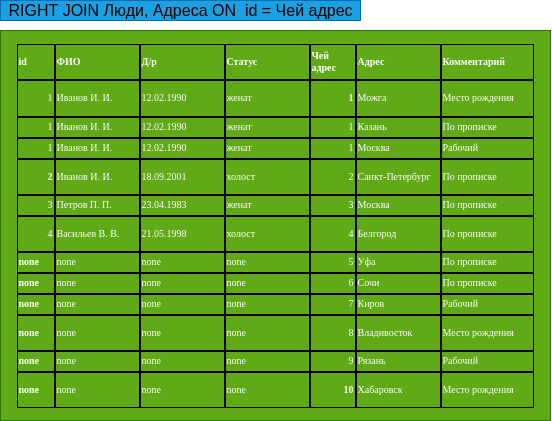

The diagram above was exported from draw.io. Its source (the exported page's mxGraphModel, read from the mxfile embedded in the PNG):
<mxGraphModel dx="806" dy="420" grid="1" gridSize="10" guides="1" tooltips="1" connect="1" arrows="1" fold="1" page="1" pageScale="1" pageWidth="850" pageHeight="1100" math="0" shadow="0">
  <root>
    <mxCell id="0" />
    <mxCell id="1" parent="0" />
    <mxCell id="2" value="&lt;span id=&quot;docs-internal-guid-9f1bd081-7fff-67af-241d-83a672934b68&quot;&gt;&lt;span style=&quot;font-size: 12pt ; font-family: &amp;#34;arial&amp;#34; ; color: rgb(0 , 0 , 0) ; background-color: transparent ; vertical-align: baseline&quot;&gt;RIGHT JOIN Люди, Адреса ON&amp;nbsp; id = Чей адрес&lt;/span&gt;&lt;/span&gt;" style="text;html=1;align=center;verticalAlign=middle;resizable=0;points=[];autosize=1;strokeColor=#006EAF;fillColor=#1ba1e2;fontColor=#ffffff;" vertex="1" parent="1">
      <mxGeometry x="20" y="10" width="360" height="20" as="geometry" />
    </mxCell>
    <mxCell id="3" value="&lt;table cellspacing=&quot;0&quot; border=&quot;0&quot; style=&quot;font-family: &amp;#34;liberation sans&amp;#34; ; font-size: x-small&quot;&gt;&lt;colgroup width=&quot;38&quot;&gt;&lt;/colgroup&gt;&lt;colgroup span=&quot;3&quot; width=&quot;85&quot;&gt;&lt;/colgroup&gt;&lt;colgroup width=&quot;46&quot;&gt;&lt;/colgroup&gt;&lt;colgroup width=&quot;85&quot;&gt;&lt;/colgroup&gt;&lt;colgroup width=&quot;93&quot;&gt;&lt;/colgroup&gt;&lt;tbody&gt;&lt;tr&gt;&lt;td height=&quot;32&quot; align=&quot;left&quot; style=&quot;border-width: 1px ; border-style: solid ; border-color: rgb(0 , 0 , 0)&quot;&gt;&lt;b&gt;&lt;font face=&quot;Liberation Serif&quot;&gt;id&lt;/font&gt;&lt;/b&gt;&lt;/td&gt;&lt;td align=&quot;left&quot; style=&quot;border-width: 1px ; border-style: solid ; border-color: rgb(0 , 0 , 0)&quot;&gt;&lt;b&gt;&lt;font face=&quot;Liberation Serif&quot;&gt;ФИО&lt;/font&gt;&lt;/b&gt;&lt;/td&gt;&lt;td align=&quot;left&quot; style=&quot;border-width: 1px ; border-style: solid ; border-color: rgb(0 , 0 , 0)&quot;&gt;&lt;b&gt;&lt;font face=&quot;Liberation Serif&quot;&gt;Д/р&lt;/font&gt;&lt;/b&gt;&lt;/td&gt;&lt;td align=&quot;left&quot; style=&quot;border-width: 1px ; border-style: solid ; border-color: rgb(0 , 0 , 0)&quot;&gt;&lt;b&gt;&lt;font face=&quot;Liberation Serif&quot;&gt;Статус&lt;/font&gt;&lt;/b&gt;&lt;/td&gt;&lt;td align=&quot;left&quot; style=&quot;border-width: 1px ; border-style: solid ; border-color: rgb(0 , 0 , 0)&quot;&gt;&lt;b&gt;&lt;font face=&quot;Liberation Serif&quot;&gt;Чей адрес&lt;/font&gt;&lt;/b&gt;&lt;/td&gt;&lt;td align=&quot;left&quot; style=&quot;border-width: 1px ; border-style: solid ; border-color: rgb(0 , 0 , 0)&quot;&gt;&lt;b&gt;&lt;font face=&quot;Liberation Serif&quot;&gt;Адрес&lt;/font&gt;&lt;/b&gt;&lt;/td&gt;&lt;td align=&quot;left&quot; style=&quot;border-width: 1px ; border-style: solid ; border-color: rgb(0 , 0 , 0)&quot;&gt;&lt;b&gt;&lt;font face=&quot;Liberation Serif&quot;&gt;Комментарий&lt;/font&gt;&lt;/b&gt;&lt;/td&gt;&lt;/tr&gt;&lt;tr&gt;&lt;td height=&quot;33&quot; align=&quot;right&quot; style=&quot;border-width: 1px ; border-style: solid ; border-color: rgb(0 , 0 , 0)&quot;&gt;&lt;font face=&quot;Liberation Serif&quot;&gt;1&lt;/font&gt;&lt;/td&gt;&lt;td align=&quot;left&quot; style=&quot;border-width: 1px ; border-style: solid ; border-color: rgb(0 , 0 , 0)&quot;&gt;&lt;font face=&quot;Liberation Serif&quot;&gt;Иванов И. И.&lt;/font&gt;&lt;/td&gt;&lt;td align=&quot;left&quot; style=&quot;border-width: 1px ; border-style: solid ; border-color: rgb(0 , 0 , 0)&quot;&gt;&lt;font face=&quot;Liberation Serif&quot;&gt;12.02.1990&lt;/font&gt;&lt;/td&gt;&lt;td align=&quot;left&quot; style=&quot;border-width: 1px ; border-style: solid ; border-color: rgb(0 , 0 , 0)&quot;&gt;&lt;font face=&quot;Liberation Serif&quot;&gt;женат&lt;/font&gt;&lt;/td&gt;&lt;td align=&quot;right&quot; style=&quot;border-width: 1px ; border-style: solid ; border-color: rgb(0 , 0 , 0)&quot;&gt;&lt;b&gt;&lt;font face=&quot;Liberation Serif&quot;&gt;1&lt;/font&gt;&lt;/b&gt;&lt;/td&gt;&lt;td align=&quot;left&quot; style=&quot;border-width: 1px ; border-style: solid ; border-color: rgb(0 , 0 , 0)&quot;&gt;&lt;font face=&quot;Liberation Serif&quot;&gt;Можга&lt;/font&gt;&lt;/td&gt;&lt;td align=&quot;left&quot; style=&quot;border-width: 1px ; border-style: solid ; border-color: rgb(0 , 0 , 0)&quot;&gt;&lt;font face=&quot;Liberation Serif&quot;&gt;Место рождения&lt;/font&gt;&lt;/td&gt;&lt;/tr&gt;&lt;tr&gt;&lt;td height=&quot;17&quot; align=&quot;right&quot; style=&quot;border-width: 1px ; border-style: solid ; border-color: rgb(0 , 0 , 0)&quot;&gt;&lt;font face=&quot;Liberation Serif&quot;&gt;1&lt;/font&gt;&lt;/td&gt;&lt;td align=&quot;left&quot; style=&quot;border-width: 1px ; border-style: solid ; border-color: rgb(0 , 0 , 0)&quot;&gt;&lt;font face=&quot;Liberation Serif&quot;&gt;Иванов И. И.&lt;/font&gt;&lt;/td&gt;&lt;td align=&quot;left&quot; style=&quot;border-width: 1px ; border-style: solid ; border-color: rgb(0 , 0 , 0)&quot;&gt;&lt;font face=&quot;Liberation Serif&quot;&gt;12.02.1990&lt;/font&gt;&lt;/td&gt;&lt;td align=&quot;left&quot; style=&quot;border-width: 1px ; border-style: solid ; border-color: rgb(0 , 0 , 0)&quot;&gt;&lt;font face=&quot;Liberation Serif&quot;&gt;женат&lt;/font&gt;&lt;/td&gt;&lt;td align=&quot;right&quot; style=&quot;border-width: 1px ; border-style: solid ; border-color: rgb(0 , 0 , 0)&quot;&gt;&lt;font face=&quot;Liberation Serif&quot;&gt;1&lt;/font&gt;&lt;/td&gt;&lt;td align=&quot;left&quot; style=&quot;border-width: 1px ; border-style: solid ; border-color: rgb(0 , 0 , 0)&quot;&gt;&lt;font face=&quot;Liberation Serif&quot;&gt;Казань&lt;/font&gt;&lt;/td&gt;&lt;td align=&quot;left&quot; style=&quot;border-width: 1px ; border-style: solid ; border-color: rgb(0 , 0 , 0)&quot;&gt;&lt;font face=&quot;Liberation Serif&quot;&gt;По прописке&lt;/font&gt;&lt;/td&gt;&lt;/tr&gt;&lt;tr&gt;&lt;td height=&quot;17&quot; align=&quot;right&quot; style=&quot;border-width: 1px ; border-style: solid ; border-color: rgb(0 , 0 , 0)&quot;&gt;&lt;font face=&quot;Liberation Serif&quot;&gt;1&lt;/font&gt;&lt;/td&gt;&lt;td align=&quot;left&quot; style=&quot;border-width: 1px ; border-style: solid ; border-color: rgb(0 , 0 , 0)&quot;&gt;&lt;font face=&quot;Liberation Serif&quot;&gt;Иванов И. И.&lt;/font&gt;&lt;/td&gt;&lt;td align=&quot;left&quot; style=&quot;border-width: 1px ; border-style: solid ; border-color: rgb(0 , 0 , 0)&quot;&gt;&lt;font face=&quot;Liberation Serif&quot;&gt;12.02.1990&lt;/font&gt;&lt;/td&gt;&lt;td align=&quot;left&quot; style=&quot;border-width: 1px ; border-style: solid ; border-color: rgb(0 , 0 , 0)&quot;&gt;&lt;font face=&quot;Liberation Serif&quot;&gt;женат&lt;/font&gt;&lt;/td&gt;&lt;td align=&quot;right&quot; style=&quot;border-width: 1px ; border-style: solid ; border-color: rgb(0 , 0 , 0)&quot;&gt;&lt;font face=&quot;Liberation Serif&quot;&gt;1&lt;/font&gt;&lt;/td&gt;&lt;td align=&quot;left&quot; style=&quot;border-width: 1px ; border-style: solid ; border-color: rgb(0 , 0 , 0)&quot;&gt;&lt;font face=&quot;Liberation Serif&quot;&gt;Москва&lt;/font&gt;&lt;/td&gt;&lt;td align=&quot;left&quot; style=&quot;border-width: 1px ; border-style: solid ; border-color: rgb(0 , 0 , 0)&quot;&gt;&lt;font face=&quot;Liberation Serif&quot;&gt;Рабочий&lt;/font&gt;&lt;/td&gt;&lt;/tr&gt;&lt;tr&gt;&lt;td height=&quot;32&quot; align=&quot;right&quot; style=&quot;border-width: 1px ; border-style: solid ; border-color: rgb(0 , 0 , 0)&quot;&gt;&lt;b&gt;&lt;font face=&quot;Liberation Serif&quot;&gt;2&lt;/font&gt;&lt;/b&gt;&lt;/td&gt;&lt;td align=&quot;left&quot; style=&quot;border-width: 1px ; border-style: solid ; border-color: rgb(0 , 0 , 0)&quot;&gt;&lt;font face=&quot;Liberation Serif&quot;&gt;Иванов И. И.&lt;/font&gt;&lt;/td&gt;&lt;td align=&quot;left&quot; style=&quot;border-width: 1px ; border-style: solid ; border-color: rgb(0 , 0 , 0)&quot;&gt;&lt;font face=&quot;Liberation Serif&quot;&gt;18.09.2001&lt;/font&gt;&lt;/td&gt;&lt;td align=&quot;left&quot; style=&quot;border-width: 1px ; border-style: solid ; border-color: rgb(0 , 0 , 0)&quot;&gt;&lt;font face=&quot;Liberation Serif&quot;&gt;холост&lt;/font&gt;&lt;/td&gt;&lt;td align=&quot;right&quot; style=&quot;border-width: 1px ; border-style: solid ; border-color: rgb(0 , 0 , 0)&quot;&gt;&lt;font face=&quot;Liberation Serif&quot;&gt;2&lt;/font&gt;&lt;/td&gt;&lt;td align=&quot;left&quot; style=&quot;border-width: 1px ; border-style: solid ; border-color: rgb(0 , 0 , 0)&quot;&gt;&lt;font face=&quot;Liberation Serif&quot;&gt;Санкт-Петербург&lt;/font&gt;&lt;/td&gt;&lt;td align=&quot;left&quot; style=&quot;border-width: 1px ; border-style: solid ; border-color: rgb(0 , 0 , 0)&quot;&gt;&lt;font face=&quot;Liberation Serif&quot;&gt;По прописке&lt;/font&gt;&lt;/td&gt;&lt;/tr&gt;&lt;tr&gt;&lt;td height=&quot;17&quot; align=&quot;right&quot; style=&quot;border-width: 1px ; border-style: solid ; border-color: rgb(0 , 0 , 0)&quot;&gt;&lt;font face=&quot;Liberation Serif&quot;&gt;3&lt;/font&gt;&lt;/td&gt;&lt;td align=&quot;left&quot; style=&quot;border-width: 1px ; border-style: solid ; border-color: rgb(0 , 0 , 0)&quot;&gt;&lt;font face=&quot;Liberation Serif&quot;&gt;Петров П. П.&lt;/font&gt;&lt;/td&gt;&lt;td align=&quot;left&quot; style=&quot;border-width: 1px ; border-style: solid ; border-color: rgb(0 , 0 , 0)&quot;&gt;&lt;font face=&quot;Liberation Serif&quot;&gt;23.04.1983&lt;/font&gt;&lt;/td&gt;&lt;td align=&quot;left&quot; style=&quot;border-width: 1px ; border-style: solid ; border-color: rgb(0 , 0 , 0)&quot;&gt;&lt;font face=&quot;Liberation Serif&quot;&gt;женат&lt;/font&gt;&lt;/td&gt;&lt;td align=&quot;right&quot; style=&quot;border-width: 1px ; border-style: solid ; border-color: rgb(0 , 0 , 0)&quot;&gt;&lt;font face=&quot;Liberation Serif&quot;&gt;3&lt;/font&gt;&lt;/td&gt;&lt;td align=&quot;left&quot; style=&quot;border-width: 1px ; border-style: solid ; border-color: rgb(0 , 0 , 0)&quot;&gt;&lt;font face=&quot;Liberation Serif&quot;&gt;Москва&lt;/font&gt;&lt;/td&gt;&lt;td align=&quot;left&quot; style=&quot;border-width: 1px ; border-style: solid ; border-color: rgb(0 , 0 , 0)&quot;&gt;&lt;font face=&quot;Liberation Serif&quot;&gt;По прописке&lt;/font&gt;&lt;/td&gt;&lt;/tr&gt;&lt;tr&gt;&lt;td height=&quot;32&quot; align=&quot;right&quot; style=&quot;border-width: 1px ; border-style: solid ; border-color: rgb(0 , 0 , 0)&quot;&gt;&lt;font face=&quot;Liberation Serif&quot;&gt;4&lt;/font&gt;&lt;/td&gt;&lt;td align=&quot;left&quot; style=&quot;border-width: 1px ; border-style: solid ; border-color: rgb(0 , 0 , 0)&quot;&gt;&lt;font face=&quot;Liberation Serif&quot;&gt;Васильев В. В.&lt;/font&gt;&lt;/td&gt;&lt;td align=&quot;left&quot; style=&quot;border-width: 1px ; border-style: solid ; border-color: rgb(0 , 0 , 0)&quot;&gt;&lt;font face=&quot;Liberation Serif&quot;&gt;21.05.1998&lt;/font&gt;&lt;/td&gt;&lt;td align=&quot;left&quot; style=&quot;border-width: 1px ; border-style: solid ; border-color: rgb(0 , 0 , 0)&quot;&gt;&lt;font face=&quot;Liberation Serif&quot;&gt;холост&lt;/font&gt;&lt;/td&gt;&lt;td align=&quot;right&quot; style=&quot;border-width: 1px ; border-style: solid ; border-color: rgb(0 , 0 , 0)&quot;&gt;&lt;font face=&quot;Liberation Serif&quot;&gt;4&lt;/font&gt;&lt;/td&gt;&lt;td align=&quot;left&quot; style=&quot;border-width: 1px ; border-style: solid ; border-color: rgb(0 , 0 , 0)&quot;&gt;&lt;font face=&quot;Liberation Serif&quot;&gt;Белгород&lt;/font&gt;&lt;/td&gt;&lt;td align=&quot;left&quot; style=&quot;border-width: 1px ; border-style: solid ; border-color: rgb(0 , 0 , 0)&quot;&gt;&lt;font face=&quot;Liberation Serif&quot;&gt;По прописке&lt;/font&gt;&lt;/td&gt;&lt;/tr&gt;&lt;tr&gt;&lt;td height=&quot;17&quot; align=&quot;left&quot; style=&quot;border-width: 1px ; border-style: solid ; border-color: rgb(0 , 0 , 0)&quot;&gt;&lt;b&gt;&lt;font face=&quot;Liberation Serif&quot;&gt;none&lt;/font&gt;&lt;/b&gt;&lt;/td&gt;&lt;td align=&quot;left&quot; style=&quot;border-width: 1px ; border-style: solid ; border-color: rgb(0 , 0 , 0)&quot;&gt;&lt;font face=&quot;Liberation Serif&quot;&gt;none&lt;/font&gt;&lt;/td&gt;&lt;td align=&quot;left&quot; style=&quot;border-width: 1px ; border-style: solid ; border-color: rgb(0 , 0 , 0)&quot;&gt;&lt;font face=&quot;Liberation Serif&quot;&gt;none&lt;/font&gt;&lt;/td&gt;&lt;td align=&quot;left&quot; style=&quot;border-width: 1px ; border-style: solid ; border-color: rgb(0 , 0 , 0)&quot;&gt;&lt;font face=&quot;Liberation Serif&quot;&gt;none&lt;/font&gt;&lt;/td&gt;&lt;td align=&quot;right&quot; style=&quot;border-width: 1px ; border-style: solid ; border-color: rgb(0 , 0 , 0)&quot;&gt;&lt;font face=&quot;Liberation Serif&quot;&gt;5&lt;/font&gt;&lt;/td&gt;&lt;td align=&quot;left&quot; style=&quot;border-width: 1px ; border-style: solid ; border-color: rgb(0 , 0 , 0)&quot;&gt;&lt;font face=&quot;Liberation Serif&quot;&gt;Уфа&lt;/font&gt;&lt;/td&gt;&lt;td align=&quot;left&quot; style=&quot;border-width: 1px ; border-style: solid ; border-color: rgb(0 , 0 , 0)&quot;&gt;&lt;font face=&quot;Liberation Serif&quot;&gt;По прописке&lt;/font&gt;&lt;/td&gt;&lt;/tr&gt;&lt;tr&gt;&lt;td height=&quot;17&quot; align=&quot;left&quot; style=&quot;border-width: 1px ; border-style: solid ; border-color: rgb(0 , 0 , 0)&quot;&gt;&lt;b&gt;&lt;font face=&quot;Liberation Serif&quot;&gt;none&lt;/font&gt;&lt;/b&gt;&lt;/td&gt;&lt;td align=&quot;left&quot; style=&quot;border-width: 1px ; border-style: solid ; border-color: rgb(0 , 0 , 0)&quot;&gt;&lt;font face=&quot;Liberation Serif&quot;&gt;none&lt;/font&gt;&lt;/td&gt;&lt;td align=&quot;left&quot; style=&quot;border-width: 1px ; border-style: solid ; border-color: rgb(0 , 0 , 0)&quot;&gt;&lt;font face=&quot;Liberation Serif&quot;&gt;none&lt;/font&gt;&lt;/td&gt;&lt;td align=&quot;left&quot; style=&quot;border-width: 1px ; border-style: solid ; border-color: rgb(0 , 0 , 0)&quot;&gt;&lt;font face=&quot;Liberation Serif&quot;&gt;none&lt;/font&gt;&lt;/td&gt;&lt;td align=&quot;right&quot; style=&quot;border-width: 1px ; border-style: solid ; border-color: rgb(0 , 0 , 0)&quot;&gt;&lt;font face=&quot;Liberation Serif&quot;&gt;6&lt;/font&gt;&lt;/td&gt;&lt;td align=&quot;left&quot; style=&quot;border-width: 1px ; border-style: solid ; border-color: rgb(0 , 0 , 0)&quot;&gt;&lt;font face=&quot;Liberation Serif&quot;&gt;Сочи&lt;/font&gt;&lt;/td&gt;&lt;td align=&quot;left&quot; style=&quot;border-width: 1px ; border-style: solid ; border-color: rgb(0 , 0 , 0)&quot;&gt;&lt;font face=&quot;Liberation Serif&quot;&gt;По прописке&lt;/font&gt;&lt;/td&gt;&lt;/tr&gt;&lt;tr&gt;&lt;td height=&quot;17&quot; align=&quot;left&quot; style=&quot;border-width: 1px ; border-style: solid ; border-color: rgb(0 , 0 , 0)&quot;&gt;&lt;b&gt;&lt;font face=&quot;Liberation Serif&quot;&gt;none&lt;/font&gt;&lt;/b&gt;&lt;/td&gt;&lt;td align=&quot;left&quot; style=&quot;border-width: 1px ; border-style: solid ; border-color: rgb(0 , 0 , 0)&quot;&gt;&lt;font face=&quot;Liberation Serif&quot;&gt;none&lt;/font&gt;&lt;/td&gt;&lt;td align=&quot;left&quot; style=&quot;border-width: 1px ; border-style: solid ; border-color: rgb(0 , 0 , 0)&quot;&gt;&lt;font face=&quot;Liberation Serif&quot;&gt;none&lt;/font&gt;&lt;/td&gt;&lt;td align=&quot;left&quot; style=&quot;border-width: 1px ; border-style: solid ; border-color: rgb(0 , 0 , 0)&quot;&gt;&lt;font face=&quot;Liberation Serif&quot;&gt;none&lt;/font&gt;&lt;/td&gt;&lt;td align=&quot;right&quot; style=&quot;border-width: 1px ; border-style: solid ; border-color: rgb(0 , 0 , 0)&quot;&gt;&lt;font face=&quot;Liberation Serif&quot;&gt;7&lt;/font&gt;&lt;/td&gt;&lt;td align=&quot;left&quot; style=&quot;border-width: 1px ; border-style: solid ; border-color: rgb(0 , 0 , 0)&quot;&gt;&lt;font face=&quot;Liberation Serif&quot;&gt;Киров&lt;/font&gt;&lt;/td&gt;&lt;td align=&quot;left&quot; style=&quot;border-width: 1px ; border-style: solid ; border-color: rgb(0 , 0 , 0)&quot;&gt;&lt;font face=&quot;Liberation Serif&quot;&gt;Рабочий&lt;/font&gt;&lt;/td&gt;&lt;/tr&gt;&lt;tr&gt;&lt;td height=&quot;32&quot; align=&quot;left&quot; style=&quot;border-width: 1px ; border-style: solid ; border-color: rgb(0 , 0 , 0)&quot;&gt;&lt;b&gt;&lt;font face=&quot;Liberation Serif&quot;&gt;none&lt;/font&gt;&lt;/b&gt;&lt;/td&gt;&lt;td align=&quot;left&quot; style=&quot;border-width: 1px ; border-style: solid ; border-color: rgb(0 , 0 , 0)&quot;&gt;&lt;font face=&quot;Liberation Serif&quot;&gt;none&lt;/font&gt;&lt;/td&gt;&lt;td align=&quot;left&quot; style=&quot;border-width: 1px ; border-style: solid ; border-color: rgb(0 , 0 , 0)&quot;&gt;&lt;font face=&quot;Liberation Serif&quot;&gt;none&lt;/font&gt;&lt;/td&gt;&lt;td align=&quot;left&quot; style=&quot;border-width: 1px ; border-style: solid ; border-color: rgb(0 , 0 , 0)&quot;&gt;&lt;font face=&quot;Liberation Serif&quot;&gt;none&lt;/font&gt;&lt;/td&gt;&lt;td align=&quot;right&quot; style=&quot;border-width: 1px ; border-style: solid ; border-color: rgb(0 , 0 , 0)&quot;&gt;&lt;font face=&quot;Liberation Serif&quot;&gt;8&lt;/font&gt;&lt;/td&gt;&lt;td align=&quot;left&quot; style=&quot;border-width: 1px ; border-style: solid ; border-color: rgb(0 , 0 , 0)&quot;&gt;&lt;font face=&quot;Liberation Serif&quot;&gt;Владивосток&lt;/font&gt;&lt;/td&gt;&lt;td align=&quot;left&quot; style=&quot;border-width: 1px ; border-style: solid ; border-color: rgb(0 , 0 , 0)&quot;&gt;&lt;font face=&quot;Liberation Serif&quot;&gt;Место рождения&lt;/font&gt;&lt;/td&gt;&lt;/tr&gt;&lt;tr&gt;&lt;td height=&quot;17&quot; align=&quot;left&quot; style=&quot;border-width: 1px ; border-style: solid ; border-color: rgb(0 , 0 , 0)&quot;&gt;&lt;b&gt;&lt;font face=&quot;Liberation Serif&quot;&gt;none&lt;/font&gt;&lt;/b&gt;&lt;/td&gt;&lt;td align=&quot;left&quot; style=&quot;border-width: 1px ; border-style: solid ; border-color: rgb(0 , 0 , 0)&quot;&gt;&lt;font face=&quot;Liberation Serif&quot;&gt;none&lt;/font&gt;&lt;/td&gt;&lt;td align=&quot;left&quot; style=&quot;border-width: 1px ; border-style: solid ; border-color: rgb(0 , 0 , 0)&quot;&gt;&lt;font face=&quot;Liberation Serif&quot;&gt;none&lt;/font&gt;&lt;/td&gt;&lt;td align=&quot;left&quot; style=&quot;border-width: 1px ; border-style: solid ; border-color: rgb(0 , 0 , 0)&quot;&gt;&lt;font face=&quot;Liberation Serif&quot;&gt;none&lt;/font&gt;&lt;/td&gt;&lt;td align=&quot;right&quot; style=&quot;border-width: 1px ; border-style: solid ; border-color: rgb(0 , 0 , 0)&quot;&gt;&lt;font face=&quot;Liberation Serif&quot;&gt;9&lt;/font&gt;&lt;/td&gt;&lt;td align=&quot;left&quot; style=&quot;border-width: 1px ; border-style: solid ; border-color: rgb(0 , 0 , 0)&quot;&gt;&lt;font face=&quot;Liberation Serif&quot;&gt;Рязань&lt;/font&gt;&lt;/td&gt;&lt;td align=&quot;left&quot; style=&quot;border-width: 1px ; border-style: solid ; border-color: rgb(0 , 0 , 0)&quot;&gt;&lt;font face=&quot;Liberation Serif&quot;&gt;Рабочий&lt;/font&gt;&lt;/td&gt;&lt;/tr&gt;&lt;tr&gt;&lt;td height=&quot;32&quot; align=&quot;left&quot; style=&quot;border-width: 1px ; border-style: solid ; border-color: rgb(0 , 0 , 0)&quot;&gt;&lt;b&gt;&lt;font face=&quot;Liberation Serif&quot;&gt;none&lt;/font&gt;&lt;/b&gt;&lt;/td&gt;&lt;td align=&quot;left&quot; style=&quot;border-width: 1px ; border-style: solid ; border-color: rgb(0 , 0 , 0)&quot;&gt;&lt;font face=&quot;Liberation Serif&quot;&gt;none&lt;/font&gt;&lt;/td&gt;&lt;td align=&quot;left&quot; style=&quot;border-width: 1px ; border-style: solid ; border-color: rgb(0 , 0 , 0)&quot;&gt;&lt;font face=&quot;Liberation Serif&quot;&gt;none&lt;/font&gt;&lt;/td&gt;&lt;td align=&quot;left&quot; style=&quot;border-width: 1px ; border-style: solid ; border-color: rgb(0 , 0 , 0)&quot;&gt;&lt;font face=&quot;Liberation Serif&quot;&gt;none&lt;/font&gt;&lt;/td&gt;&lt;td align=&quot;right&quot; style=&quot;border-width: 1px ; border-style: solid ; border-color: rgb(0 , 0 , 0)&quot;&gt;&lt;b&gt;&lt;font face=&quot;Liberation Serif&quot;&gt;10&lt;/font&gt;&lt;/b&gt;&lt;/td&gt;&lt;td align=&quot;left&quot; style=&quot;border-width: 1px ; border-style: solid ; border-color: rgb(0 , 0 , 0)&quot;&gt;&lt;font face=&quot;Liberation Serif&quot;&gt;Хабаровск&lt;/font&gt;&lt;/td&gt;&lt;td align=&quot;left&quot; style=&quot;border-width: 1px ; border-style: solid ; border-color: rgb(0 , 0 , 0)&quot;&gt;&lt;font face=&quot;Liberation Serif&quot;&gt;Место рождения&lt;/font&gt;&lt;/td&gt;&lt;/tr&gt;&lt;/tbody&gt;&lt;/table&gt;" style="whiteSpace=wrap;html=1;fillColor=#60a917;fontColor=#ffffff;strokeColor=#2D7600;" vertex="1" parent="1">
      <mxGeometry x="20" y="40" width="550" height="390" as="geometry" />
    </mxCell>
  </root>
</mxGraphModel>